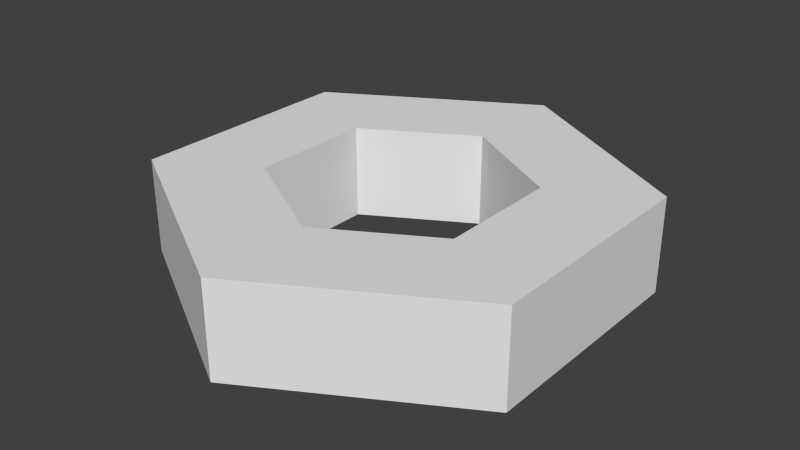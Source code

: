 # Source: tuerca.blend  (saved by Blender 2.75.0; exported with 4.5.12 LTS)
import bpy
from mathutils import Matrix  # noqa: F401  (used for matrix-valued properties, if any)

bpy.ops.wm.read_factory_settings(use_empty=True)
scene = bpy.context.scene
scene.name = 'Scene'

# ---- collections
col_collection_1 = bpy.data.collections.new('Collection 1'); scene.collection.children.link(col_collection_1)

# ---- materials (node trees are filled in below, after node groups)
mat_material_001 = bpy.data.materials.new('Material.001')
mat_material_001.alpha_threshold = 0.0
mat_material_001.use_transparent_shadow = False
mat_material_001.roughness = 0.5

# ---- material node trees

# ---- world
world_world = bpy.data.worlds.new('World'); scene.world = world_world
world_world.color = (0.05088, 0.05088, 0.05088)
world_world.use_sun_shadow = False
world_world.sun_shadow_jitter_overblur = 0.0
world_world.cycles.sampling_method = 'MANUAL'
world_world.cycles.sample_map_resolution = 256

# ---- meshes
me_circle = bpy.data.meshes.new('Circle')
me_circle.from_pydata([(-6.094e-09, 0.3731, -0.1422), (-0.3231, 0.1865, -0.1422), (-0.3231, -0.1865, -0.1422), (3.125e-08, -0.3731, -0.1422), (0.3231, -0.1865, -0.1422), (0.3231, 0.1865, -0.1422), (-1.721e-09, 0.3731, 0.1422), (-0.3231, 0.1865, 0.1422), (-0.3231, -0.1865, 0.1422), (3.562e-08, -0.3731, 0.1422), (0.3231, -0.1865, 0.1422), (0.3231, 0.1865, 0.1422), (-0.6036, 0.3485, -0.1422), (4.097e-09, 0.697, -0.1422), (-0.6036, -0.3485, -0.1422), (6.503e-08, -0.697, -0.1422), (0.6036, -0.3485, -0.1422), (0.6036, 0.3485, -0.1422), (-0.6036, 0.3485, 0.1422), (4.097e-09, 0.697, 0.1422), (-0.6036, -0.3485, 0.1422), (6.503e-08, -0.697, 0.1422), (0.6036, -0.3485, 0.1422), (0.6036, 0.3485, 0.1422)], [], [(14, 20, 18, 12), (17, 23, 22, 16), (15, 21, 20, 14), (12, 18, 19, 13), (13, 19, 23, 17), (16, 22, 21, 15), (5, 4, 10, 11), (0, 5, 11, 6), (1, 12, 13, 0), (2, 14, 12, 1), (3, 15, 14, 2), (4, 16, 15, 3), (5, 17, 16, 4), (0, 13, 17, 5), (6, 19, 18, 7), (7, 18, 20, 8), (8, 20, 21, 9), (9, 21, 22, 10), (10, 22, 23, 11), (11, 23, 19, 6), (4, 3, 9, 10), (3, 2, 8, 9), (2, 1, 7, 8), (1, 0, 6, 7)])
_uv = me_circle.uv_layers.new(name='UVMap')
_uv.uv.foreach_set('vector', [0.3851, 0.8541, 0.3851, 0.9633, 0.1174, 0.9633, 0.1174, 0.8541, 0.6529, 0.824, 0.6529, 0.7148, 0.9206, 0.7148, 0.9206, 0.824, 0.6529, 0.8541, 0.6529, 0.9633, 0.3851, 0.9633, 0.3851, 0.8541, 0.1174, 0.824, 0.1174, 0.7148, 0.3851, 0.7148, 0.3851, 0.824, 0.3851, 0.824, 0.3851, 0.7148, 0.6529, 0.7148, 0.6529, 0.824, 0.9206, 0.8541, 0.9206, 0.9633, 0.6529, 0.9633, 0.6529, 0.8541, 0.6544, 0.6783, 0.4951, 0.6783, 0.4952, 0.569, 0.6544, 0.5691, 0.8137, 0.6784, 0.6544, 0.6783, 0.6544, 0.5691, 0.8137, 0.5691, 0.2321, 0.1226, 0.2321, 0.02356, 0.4437, 0.1457, 0.3579, 0.1953, 0.1062, 0.1953, 0.02043, 0.1457, 0.2321, 0.02356, 0.2321, 0.1226, 0.1062, 0.3406, 0.02043, 0.3901, 0.02043, 0.1457, 0.1062, 0.1953, 0.2321, 0.4133, 0.2321, 0.5123, 0.02043, 0.3901, 0.1062, 0.3406, 0.3579, 0.3406, 0.4437, 0.3901, 0.2321, 0.5123, 0.2321, 0.4133, 0.3579, 0.1953, 0.4437, 0.1457, 0.4437, 0.3901, 0.3579, 0.3406, 0.8798, 0.2618, 0.9772, 0.2618, 0.857, 0.47, 0.8083, 0.3856, 0.8083, 0.3856, 0.857, 0.47, 0.6165, 0.47, 0.6652, 0.3856, 0.6652, 0.3856, 0.6165, 0.47, 0.4963, 0.2618, 0.5937, 0.2618, 0.5937, 0.2618, 0.4963, 0.2618, 0.6165, 0.05348, 0.6652, 0.1379, 0.6652, 0.1379, 0.6165, 0.05348, 0.857, 0.05348, 0.8083, 0.1379, 0.8083, 0.1379, 0.857, 0.05348, 0.9772, 0.2618, 0.8798, 0.2618, 0.4951, 0.6783, 0.3359, 0.6782, 0.3359, 0.569, 0.4952, 0.569, 0.3359, 0.6782, 0.1766, 0.6782, 0.1767, 0.5689, 0.3359, 0.569, 0.1766, 0.6782, 0.01738, 0.6781, 0.01742, 0.5689, 0.1767, 0.5689, 0.9729, 0.6784, 0.8137, 0.6784, 0.8137, 0.5691, 0.9729, 0.5692])
me_circle.materials.append(mat_material_001)
me_circle.use_remesh_preserve_volume = False
me_circle.use_remesh_preserve_attributes = False
me_circle.use_mirror_vertex_groups = False
me_circle.update()

# ---- objects
ob_tuerca = bpy.data.objects.new('Tuerca', me_circle)

# ---- transforms, parenting, visibility, modifiers, constraints
ob_tuerca.location = (0.0, 0.0, 0.0)
ob_tuerca.lineart.crease_threshold = 0.0

# ---- collection membership
col_collection_1.objects.link(ob_tuerca)

# ---- scene / render settings (as saved in the file)
scene.frame_start = 1; scene.frame_end = 250; scene.frame_set(1)
scene.render.engine = 'BLENDER_EEVEE_NEXT'
scene.render.resolution_percentage = 50
scene.render.dither_intensity = 0.0
scene.cycles.use_denoising = False
scene.cycles.samples = 10
scene.cycles.sampling_pattern = 'TABULATED_SOBOL'
scene.cycles.light_sampling_threshold = 0.0
scene.cycles.use_adaptive_sampling = False
scene.cycles.use_light_tree = False
scene.cycles.blur_glossy = 0.0
scene.cycles.pixel_filter_type = 'GAUSSIAN'
scene.cycles.sample_clamp_indirect = 0.0
scene.view_settings.view_transform = 'Standard'
bpy.context.view_layer.update()

# ---- added for rendering (the .blend has no active camera and no usable light): camera, sun
cam_auto = bpy.data.cameras.new('AutoCamera')
cam_auto.lens = 50.0
cam_auto.sensor_width = 36.0
cam_auto.clip_end = 1000.0
ob_auto_camera = bpy.data.objects.new('AutoCamera', cam_auto)
scene.collection.objects.link(ob_auto_camera)
ob_auto_camera.location = (1.72627, -2.07152, 1.38101)
ob_auto_camera.rotation_euler = (1.09748, -7.21219e-08, 0.694738)
scene.camera = ob_auto_camera
light_auto_sun = bpy.data.lights.new('AutoSun', 'SUN')
light_auto_sun.energy = 3.0
light_auto_sun.angle = 0.0523599
ob_auto_sun = bpy.data.objects.new('AutoSun', light_auto_sun)
scene.collection.objects.link(ob_auto_sun)
ob_auto_sun.rotation_euler = (0.872665, 0.174533, 0.523599)
bpy.context.view_layer.update()
